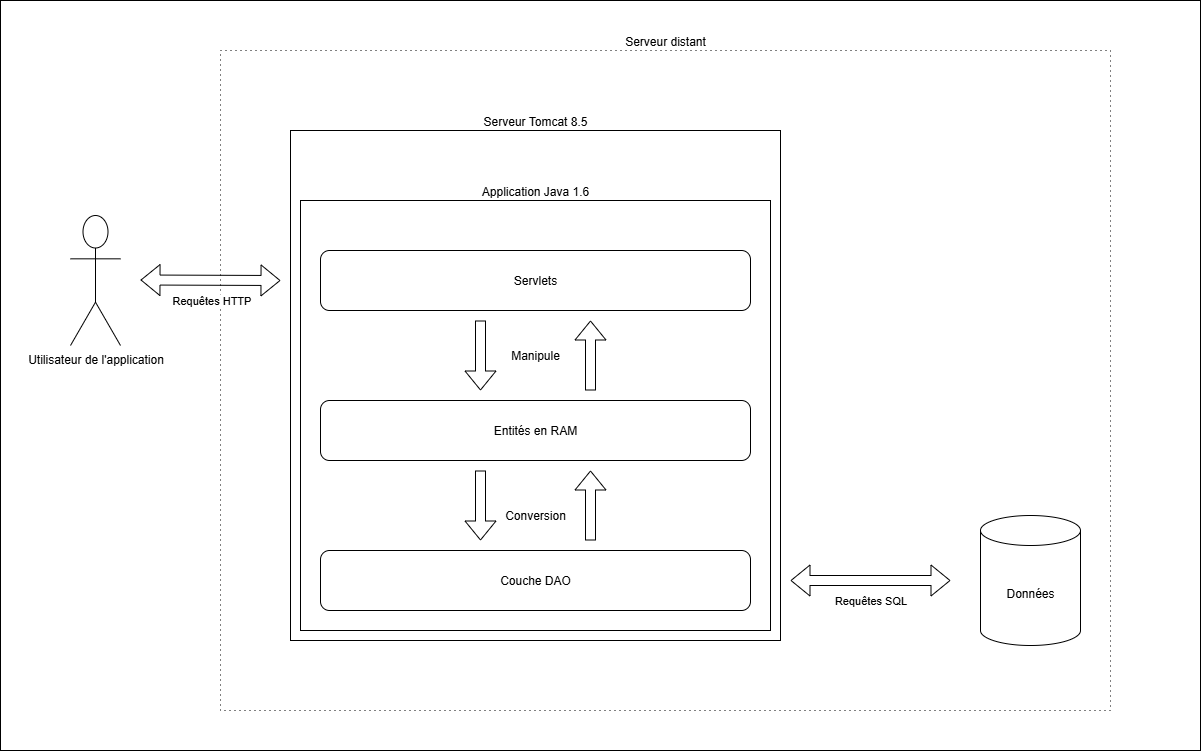

The diagram above was exported from draw.io. Its source (the exported page's mxGraphModel, read from the mxfile embedded in the PNG):
<mxGraphModel dx="2542" dy="955" grid="1" gridSize="10" guides="1" tooltips="1" connect="1" arrows="1" fold="1" page="1" pageScale="1" pageWidth="827" pageHeight="1169" math="0" shadow="0">
  <root>
    <mxCell id="0" />
    <mxCell id="1" parent="0" />
    <mxCell id="WV76SE3d1nZJ2TlXRwIU-1" value="" style="rounded=0;whiteSpace=wrap;html=1;movable=1;resizable=1;rotatable=1;deletable=1;editable=1;locked=0;connectable=1;" vertex="1" parent="1">
      <mxGeometry x="-90" y="70" width="1200" height="750" as="geometry" />
    </mxCell>
    <mxCell id="WV76SE3d1nZJ2TlXRwIU-24" value="Serveur distant" style="rounded=0;whiteSpace=wrap;html=1;labelPosition=center;verticalLabelPosition=top;align=center;verticalAlign=bottom;dashed=1;dashPattern=1 4;" vertex="1" parent="1">
      <mxGeometry x="130" y="120" width="890" height="660" as="geometry" />
    </mxCell>
    <mxCell id="WV76SE3d1nZJ2TlXRwIU-3" value="Serveur Tomcat 8.5" style="rounded=0;whiteSpace=wrap;html=1;labelPosition=center;verticalLabelPosition=top;align=center;verticalAlign=bottom;" vertex="1" parent="1">
      <mxGeometry x="200" y="200" width="490" height="510" as="geometry" />
    </mxCell>
    <mxCell id="WV76SE3d1nZJ2TlXRwIU-23" value="Application Java 1.6" style="rounded=0;whiteSpace=wrap;html=1;labelPosition=center;verticalLabelPosition=top;align=center;verticalAlign=bottom;" vertex="1" parent="1">
      <mxGeometry x="210" y="270" width="470" height="430" as="geometry" />
    </mxCell>
    <mxCell id="WV76SE3d1nZJ2TlXRwIU-2" value="Données" style="shape=cylinder3;whiteSpace=wrap;html=1;boundedLbl=1;backgroundOutline=1;size=15;" vertex="1" parent="1">
      <mxGeometry x="890" y="585" width="100" height="130" as="geometry" />
    </mxCell>
    <mxCell id="WV76SE3d1nZJ2TlXRwIU-4" value="Utilisateur de l'application" style="shape=umlActor;verticalLabelPosition=bottom;verticalAlign=top;html=1;outlineConnect=0;" vertex="1" parent="1">
      <mxGeometry x="-20" y="285" width="50" height="130" as="geometry" />
    </mxCell>
    <mxCell id="WV76SE3d1nZJ2TlXRwIU-5" value="" style="shape=flexArrow;endArrow=classic;startArrow=classic;html=1;rounded=0;" edge="1" parent="1">
      <mxGeometry width="100" height="100" relative="1" as="geometry">
        <mxPoint x="190" y="350" as="sourcePoint" />
        <mxPoint x="50" y="349.5" as="targetPoint" />
      </mxGeometry>
    </mxCell>
    <mxCell id="WV76SE3d1nZJ2TlXRwIU-6" value="Requêtes HTTP" style="edgeLabel;html=1;align=center;verticalAlign=middle;resizable=0;points=[];" vertex="1" connectable="0" parent="WV76SE3d1nZJ2TlXRwIU-5">
      <mxGeometry x="-0.108" relative="1" as="geometry">
        <mxPoint x="-7" y="20" as="offset" />
      </mxGeometry>
    </mxCell>
    <mxCell id="WV76SE3d1nZJ2TlXRwIU-7" value="Servlets" style="rounded=1;whiteSpace=wrap;html=1;" vertex="1" parent="1">
      <mxGeometry x="230" y="320" width="430" height="60" as="geometry" />
    </mxCell>
    <mxCell id="WV76SE3d1nZJ2TlXRwIU-8" value="Couche DAO" style="rounded=1;whiteSpace=wrap;html=1;" vertex="1" parent="1">
      <mxGeometry x="230" y="620" width="430" height="60" as="geometry" />
    </mxCell>
    <mxCell id="WV76SE3d1nZJ2TlXRwIU-9" value="" style="shape=flexArrow;endArrow=classic;startArrow=classic;html=1;rounded=0;" edge="1" parent="1">
      <mxGeometry width="100" height="100" relative="1" as="geometry">
        <mxPoint x="860" y="650" as="sourcePoint" />
        <mxPoint x="700" y="650" as="targetPoint" />
      </mxGeometry>
    </mxCell>
    <mxCell id="WV76SE3d1nZJ2TlXRwIU-10" value="Requêtes SQL" style="edgeLabel;html=1;align=center;verticalAlign=middle;resizable=0;points=[];" vertex="1" connectable="0" parent="WV76SE3d1nZJ2TlXRwIU-9">
      <mxGeometry x="-0.108" relative="1" as="geometry">
        <mxPoint x="-9" y="20" as="offset" />
      </mxGeometry>
    </mxCell>
    <mxCell id="WV76SE3d1nZJ2TlXRwIU-11" value="Entités en RAM" style="rounded=1;whiteSpace=wrap;html=1;" vertex="1" parent="1">
      <mxGeometry x="230" y="470" width="430" height="60" as="geometry" />
    </mxCell>
    <mxCell id="WV76SE3d1nZJ2TlXRwIU-14" value="" style="shape=flexArrow;endArrow=classic;html=1;rounded=0;" edge="1" parent="1">
      <mxGeometry width="50" height="50" relative="1" as="geometry">
        <mxPoint x="500" y="610" as="sourcePoint" />
        <mxPoint x="500" y="540" as="targetPoint" />
      </mxGeometry>
    </mxCell>
    <mxCell id="WV76SE3d1nZJ2TlXRwIU-15" value="" style="shape=flexArrow;endArrow=classic;html=1;rounded=0;" edge="1" parent="1">
      <mxGeometry width="50" height="50" relative="1" as="geometry">
        <mxPoint x="390" y="540" as="sourcePoint" />
        <mxPoint x="390" y="610" as="targetPoint" />
      </mxGeometry>
    </mxCell>
    <mxCell id="WV76SE3d1nZJ2TlXRwIU-16" value="" style="shape=flexArrow;endArrow=classic;html=1;rounded=0;" edge="1" parent="1">
      <mxGeometry width="50" height="50" relative="1" as="geometry">
        <mxPoint x="500" y="460" as="sourcePoint" />
        <mxPoint x="500" y="390" as="targetPoint" />
      </mxGeometry>
    </mxCell>
    <mxCell id="WV76SE3d1nZJ2TlXRwIU-17" value="" style="shape=flexArrow;endArrow=classic;html=1;rounded=0;" edge="1" parent="1">
      <mxGeometry width="50" height="50" relative="1" as="geometry">
        <mxPoint x="390" y="390" as="sourcePoint" />
        <mxPoint x="390" y="460" as="targetPoint" />
      </mxGeometry>
    </mxCell>
    <mxCell id="WV76SE3d1nZJ2TlXRwIU-18" value="Conversion" style="text;html=1;align=center;verticalAlign=middle;whiteSpace=wrap;rounded=0;" vertex="1" parent="1">
      <mxGeometry x="410" y="570" width="70" height="30" as="geometry" />
    </mxCell>
    <mxCell id="WV76SE3d1nZJ2TlXRwIU-22" value="Manipule" style="text;html=1;align=center;verticalAlign=middle;whiteSpace=wrap;rounded=0;" vertex="1" parent="1">
      <mxGeometry x="410" y="410" width="70" height="30" as="geometry" />
    </mxCell>
  </root>
</mxGraphModel>